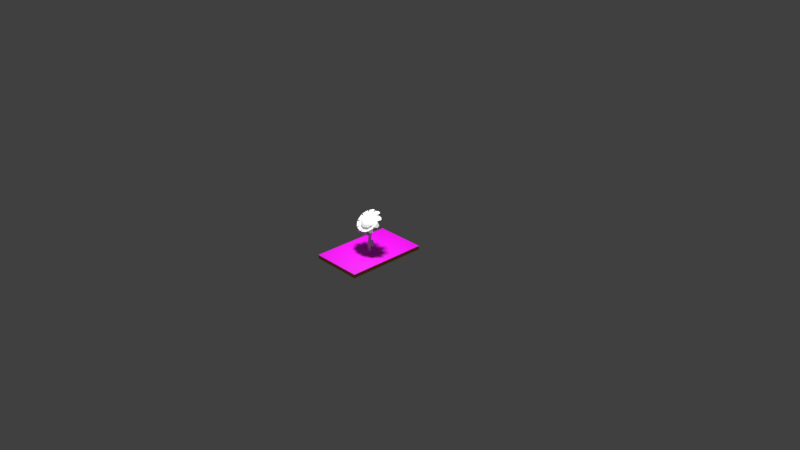 # Source: sunflower.blend  (saved by Blender 3.4.6; exported with 4.5.12 LTS)
import bpy
from mathutils import Matrix  # noqa: F401  (used for matrix-valued properties, if any)

bpy.ops.wm.read_factory_settings(use_empty=True)
scene = bpy.context.scene
scene.name = 'Scene'

# ---- collections
col_collection_1 = bpy.data.collections.new('Collection 1'); scene.collection.children.link(col_collection_1)

# ---- images (referenced by path relative to the original .blend; pixels are not part of the script)
import os
ASSET_DIR = os.environ.get("B2B_ASSET_DIR", "")  # directory of the original .blend (textures are referenced by path, not embedded)
HERE = os.path.dirname(os.path.abspath(__file__))  # packed textures are extracted next to this script under _unpacked/

def load_image(name, relpath, width, height, colorspace="sRGB"):
    """Load a texture the original file referenced (path relative to the .blend, or extracted next to this script)."""
    p = next((c for c in (os.path.join(HERE, relpath), os.path.join(ASSET_DIR, relpath)) if relpath and os.path.exists(c)), "")
    if p:
        img = bpy.data.images.load(p, check_existing=True)
        img.name = name
    else:  # same state as the original file: an image datablock whose file is absent (Cycles renders it pink)
        img = bpy.data.images.new(name, width, height)
        img.source = "FILE"
        img.filepath = "//" + (relpath or name)
    img.colorspace_settings.name = colorspace
    return img
img_sci_fi_science_space_fantasy_art_artwork_artistic_futuristic_10 = load_image('sci_fi_science_space_fantasy_art_artwork_artistic_futuristic_10', 'sci_fi_science_space_fantasy_art_artwork_artistic_futuristic_10773x6767.png', 1024, 1024, 'sRGB')

# ---- materials (node trees are filled in below, after node groups)
mat_none = bpy.data.materials.new('None')
mat_none.alpha_threshold = 0.0
mat_none.use_transparent_shadow = False
mat_none.specular_color = (0.8, 0.8, 0.8)
mat_none.roughness = 0.5
mat_none.specular_intensity = 1.0
mat_material = bpy.data.materials.new('Material')
mat_material.use_transparent_shadow = False
mat_material_001 = bpy.data.materials.new('Material.001')
mat_material_001.use_transparent_shadow = False

# ---- material node trees
mat_material.use_nodes = True; mat_material.node_tree.nodes.clear()
_N = mat_material.node_tree.nodes; _L = mat_material.node_tree.links
n0 = _N.new('ShaderNodeBsdfPrincipled'); n0.name = 'Principled BSDF'; n0.location = (10, 300)
n0.distribution = 'GGX'
n0.subsurface_method = 'RANDOM_WALK_SKIN'
n0.inputs[0].default_value = (0.8, 0.2068, 0.0, 1.0)
n0.inputs[1].default_value = 0.25
n0.inputs[3].default_value = 1.45
n0.inputs[20].default_value = 0.7759
n0.inputs[27].default_value = (0.0, 0.0, 0.0, 1.0)
n0.inputs[28].default_value = 1.0
n1 = _N.new('ShaderNodeOutputMaterial'); n1.name = 'Material Output'; n1.location = (300, 300)
_L.new(n0.outputs[0], n1.inputs[0])
n1.is_active_output = True
mat_material_001.use_nodes = True; mat_material_001.node_tree.nodes.clear()
_N = mat_material_001.node_tree.nodes; _L = mat_material_001.node_tree.links
n0 = _N.new('ShaderNodeBsdfPrincipled'); n0.name = 'Principled BSDF'; n0.location = (10, 300)
n0.distribution = 'GGX'
n0.subsurface_method = 'RANDOM_WALK_SKIN'
n0.inputs[3].default_value = 1.45
n0.inputs[27].default_value = (0.0, 0.0, 0.0, 1.0)
n0.inputs[28].default_value = 1.0
n1 = _N.new('ShaderNodeOutputMaterial'); n1.name = 'Material Output'; n1.location = (300, 300)
n2 = _N.new('ShaderNodeTexImage'); n2.name = 'Image Texture'; n2.location = (-280, 280)
n2.image = img_sci_fi_science_space_fantasy_art_artwork_artistic_futuristic_10
_L.new(n0.outputs[0], n1.inputs[0])
_L.new(n2.outputs[0], n0.inputs[0])
n1.is_active_output = True

# ---- world
world_world = bpy.data.worlds.new('World'); scene.world = world_world
world_world.color = (0.05088, 0.05088, 0.05088)
world_world.use_sun_shadow = False
world_world.sun_shadow_jitter_overblur = 0.0
world_world.cycles.sampling_method = 'MANUAL'

# ---- cameras
cam_camera = bpy.data.cameras.new('Camera')
cam_camera.clip_end = 100.0
cam_camera.lens = 35.0
cam_camera.sensor_width = 32.0
cam_camera.sensor_height = 18.0
cam_camera.ortho_scale = 7.314
cam_camera.dof.focus_distance = 0.0
cam_camera.dof.aperture_fstop = 128.0

# ---- lights
light_lamp = bpy.data.lights.new('Lamp', 'POINT')
light_lamp.transmission_factor = 0.0
light_lamp.cutoff_distance = 30.0
light_lamp.energy = 100.0
light_lamp.shadow_buffer_clip_start = 1.001
light_lamp.shadow_soft_size = 0.1
light_lamp.shadow_maximum_resolution = 0.006
light_lamp.use_absolute_resolution = True

# ---- meshes
me_sunflower = bpy.data.meshes.new('sunflower')
me_sunflower.from_pydata([(-0.000552, 0.4913, -0.2846), (-0.000552, 0.5017, -0.1939), (0.1939, 0.4601, -0.1463), (0.23, 0.4421, -0.2281), (0.3725, 0.1536, 0.1022), (0.314, 0.2169, 0.1323), (0.1939, 0.1082, 0.2568), (0.23, 0.02463, 0.25), (-0.2311, 0.02463, 0.25), (-0.195, 0.1082, 0.2568), (-0.3151, 0.2169, 0.1323), (-0.3736, 0.1536, 0.1022), (-0.2311, 0.4421, -0.2281), (-0.195, 0.4601, -0.1463), (0.3725, 0.3131, -0.08038), (0.314, 0.3514, -0.0217), (-0.000552, -0.02465, 0.3064), (-0.000552, 0.06663, 0.3044), (-0.3736, 0.3131, -0.08038), (-0.3151, 0.3514, -0.0217), (0.1961, 0.2709, 0.1285), (0.121, 0.2029, 0.2064), (-0.1221, 0.2029, 0.2064), (-0.1972, 0.2709, 0.1285), (-0.1221, 0.4229, -0.04563), (-0.000552, 0.4488, -0.07537), (0.1961, 0.3549, 0.03224), (-0.000552, 0.1769, 0.2361), (-0.1972, 0.3549, 0.03224), (0.121, 0.4229, -0.04563), (0.2506, 0.44, -0.2675), (-0.00058, 0.4936, -0.329), (0.02885, 0.6119, -0.3625), (0.2873, 0.5566, -0.2992), (0.4058, 0.1258, 0.09234), (0.4058, 0.2995, -0.1066), (0.5128, 0.3525, -0.06542), (0.5128, 0.1738, 0.1393), (-0.00058, -0.06832, 0.3147), (0.2506, -0.01465, 0.2532), (0.2873, -0.03034, 0.3731), (0.02885, -0.08558, 0.4364), (-0.4069, 0.1259, 0.0923), (-0.2517, -0.01467, 0.2533), (-0.336, -0.007613, 0.3471), (-0.4957, 0.137, 0.1814), (-0.2517, 0.44, -0.2675), (-0.4069, 0.2995, -0.1066), (-0.4957, 0.3893, -0.1075), (-0.336, 0.5339, -0.2732), (0.3334, 0.5326, -0.2717), (0.4924, 0.3887, -0.1069), (0.4924, 0.1375, 0.1808), (0.3334, -0.006354, 0.3456), (-0.02986, -0.08398, 0.4345), (-0.2871, -0.02901, 0.3716), (-0.5116, 0.1742, 0.1388), (-0.5116, 0.3521, -0.06492), (-0.2871, 0.5553, -0.2977), (-0.02986, 0.6103, -0.3606), (0.5892, 0.2347, -0.06702), (0.5892, 0.1563, 0.02278), (-0.5127, 0.3918, -0.2469), (-0.4427, 0.4552, -0.3196), (-0.1255, -0.1835, 0.4121), (-0.2383, -0.1594, 0.3845), (0.125, 0.5765, -0.4585), (0.2384, 0.5523, -0.4308), (-0.4427, -0.06422, 0.2753), (-0.5127, -0.000789, 0.2027), (0.509, 0.000255, 0.2016), (0.4393, -0.06287, 0.2739), (-0.2383, 0.5505, -0.4287), (-0.1255, 0.5746, -0.4563), (0.4393, 0.4539, -0.318), (0.509, 0.3908, -0.2457), (0.2384, -0.1613, 0.3865), (0.125, -0.1855, 0.4143), (-0.5873, 0.1565, 0.02259), (-0.5873, 0.2345, -0.06677), (0.2873, 0.5768, -0.2814), (0.02881, 0.6321, -0.3447), (0.5127, 0.194, 0.157), (0.5127, 0.3728, -0.04772), (0.02881, -0.06523, 0.454), (0.2873, -0.009999, 0.3907), (-0.4956, 0.1573, 0.1991), (-0.3359, 0.0127, 0.3647), (-0.3359, 0.5541, -0.2554), (-0.4956, 0.4095, -0.08979), (0.4921, 0.4089, -0.08909), (0.3332, 0.5528, -0.2539), (0.3332, 0.01402, 0.3632), (0.4921, 0.1579, 0.1984), (-0.287, -0.008571, 0.3891), (-0.02977, -0.06354, 0.452), (-0.5113, 0.3724, -0.04722), (-0.5113, 0.1945, 0.1565), (-0.02977, 0.6304, -0.3427), (-0.287, 0.5754, -0.2798), (0.6085, 0.1705, 0.03515), (0.6085, 0.2489, -0.05465), (-0.4582, 0.4768, -0.3157), (-0.5283, 0.4134, -0.2431), (-0.2442, -0.1574, 0.4106), (-0.1314, -0.1815, 0.4382), (0.2443, 0.5785, -0.4322), (0.131, 0.6027, -0.4599), (-0.5283, 0.005947, 0.2236), (-0.4582, -0.05748, 0.2962), (0.4549, -0.05618, 0.2947), (0.5246, 0.006938, 0.2224), (-0.1314, 0.6008, -0.4577), (-0.2442, 0.5767, -0.4301), (0.5246, 0.4124, -0.2419), (0.4549, 0.4755, -0.3142), (0.131, -0.1834, 0.4404), (0.2443, -0.1592, 0.4127), (-0.6066, 0.2487, -0.05443), (-0.6066, 0.1707, 0.03493), (-0.000552, 0.1524, -0.05975), (-0.09559, -0.8233, -0.03297), (-0.0713, -1.303, -0.04025), (-0.05058, -1.303, 0.00978), (-0.07557, -0.8233, 0.01535), (-0.02724, -0.8233, -0.1013), (-0.000552, -1.303, -0.111), (-0.05058, -1.303, -0.09027), (-0.07557, -0.8233, -0.0813), (0.02108, -0.8233, -0.0813), (0.04947, -1.303, -0.09027), (0.02108, -0.8233, 0.01535), (0.04947, -1.303, 0.00978), (0.07019, -1.303, -0.04025), (0.0411, -0.8233, -0.03297), (-0.000552, -1.303, 0.0305), (-0.02724, -0.8233, 0.03537), (-0.000554, 0.1312, 0.02342), (0.007583, -0.344, -0.005536), (0.05421, -0.344, -0.02485), (0.04437, 0.1401, 0.007083), (0.06299, 0.1616, -0.03237), (0.07353, -0.344, -0.07148), (0.05421, -0.344, -0.1181), (0.04437, 0.1831, -0.07182), (-0.04548, 0.1831, -0.07182), (-0.03904, -0.344, -0.1181), (-0.05836, -0.344, -0.07148), (-0.06409, 0.1616, -0.03237), (-0.04548, 0.1401, 0.007083), (-0.03904, -0.344, -0.02485), (0.007583, -0.344, -0.1374), (-0.000554, 0.192, -0.08817), (-0.008934, -0.7762, 0.02924), (0.03088, -0.7762, -0.06688), (0.213, -0.5895, -0.06255), (0.1481, -0.5895, 0.09409), (0.3854, -0.7588, 0.07209), (0.3578, -0.7588, 0.1385), (-0.05754, -0.4744, -0.08449), (0.02519, -0.4744, -0.0214), (-0.02561, -0.3346, 0.1535), (-0.1604, -0.3346, 0.0507), (-0.14, -0.4511, 0.2486), (-0.2324, -0.4511, 0.1781), (0.01953, -0.9784, -0.06504), (-0.06366, -0.9784, -0.05793), (-0.1278, -0.8286, -0.1893), (0.007772, -0.8286, -0.2009), (-0.1035, -0.9645, -0.3611), (-0.02999, -0.9645, -0.3674), (-0.008934, -0.7475, 0.02924), (0.1481, -0.5608, 0.09409), (0.213, -0.5608, -0.06255), (0.03088, -0.7475, -0.06688), (0.3578, -0.7301, 0.1385), (0.3854, -0.7301, 0.07209), (-0.05754, -0.4457, -0.08449), (-0.1604, -0.3059, 0.0507), (-0.02561, -0.3059, 0.1535), (0.02519, -0.4457, -0.0214), (-0.2324, -0.4224, 0.1781), (-0.14, -0.4224, 0.2486), (0.01953, -0.9497, -0.06504), (0.007772, -0.7999, -0.2009), (-0.1278, -0.7999, -0.1893), (-0.06366, -0.9497, -0.05793), (-0.02999, -0.9358, -0.3674), (-0.1035, -0.9358, -0.3611)], [], [(0, 1, 2, 3), (4, 5, 6, 7), (8, 9, 10, 11), (12, 13, 1, 0), (14, 15, 5, 4), (16, 17, 9, 8), (18, 19, 13, 12), (3, 2, 15, 14), (7, 6, 17, 16), (11, 10, 19, 18), (5, 20, 21, 6), (9, 22, 23, 10), (13, 24, 25, 1), (15, 26, 20, 5), (17, 27, 22, 9), (19, 28, 24, 13), (2, 29, 26, 15), (6, 21, 27, 17), (10, 23, 28, 19), (1, 25, 29, 2), (29, 25, 28), (26, 29, 28), (28, 25, 24), (20, 26, 28), (20, 28, 23), (20, 27, 21), (22, 27, 20), (22, 20, 23), (30, 31, 32, 33), (34, 35, 36, 37), (38, 39, 40, 41), (42, 43, 44, 45), (46, 47, 48, 49), (35, 30, 50, 51), (39, 34, 52, 53), (43, 38, 54, 55), (47, 42, 56, 57), (31, 46, 58, 59), (37, 36, 60, 61), (49, 48, 62, 63), (55, 54, 64, 65), (33, 32, 66, 67), (45, 44, 68, 69), (53, 52, 70, 71), (59, 58, 72, 73), (51, 50, 74, 75), (41, 40, 76, 77), (57, 56, 78, 79), (3, 80, 81, 0), (4, 82, 83, 14), (16, 84, 85, 7), (11, 86, 87, 8), (12, 88, 89, 18), (14, 90, 91, 3), (7, 92, 93, 4), (8, 94, 95, 16), (18, 96, 97, 11), (0, 98, 99, 12), (82, 100, 101, 83), (88, 102, 103, 89), (94, 104, 105, 95), (80, 106, 107, 81), (86, 108, 109, 87), (92, 110, 111, 93), (98, 112, 113, 99), (90, 114, 115, 91), (84, 116, 117, 85), (96, 118, 119, 97), (30, 33, 80, 3), (32, 31, 0, 81), (34, 37, 82, 4), (36, 35, 14, 83), (38, 41, 84, 16), (40, 39, 7, 85), (42, 45, 86, 11), (44, 43, 8, 87), (46, 49, 88, 12), (48, 47, 18, 89), (35, 51, 90, 14), (50, 30, 3, 91), (39, 53, 92, 7), (52, 34, 4, 93), (43, 55, 94, 8), (54, 38, 16, 95), (47, 57, 96, 18), (56, 42, 11, 97), (31, 59, 98, 0), (58, 46, 12, 99), (63, 62, 103, 102), (69, 68, 109, 108), (77, 76, 117, 116), (61, 60, 101, 100), (67, 66, 107, 106), (73, 72, 113, 112), (79, 78, 119, 118), (65, 64, 105, 104), (71, 70, 111, 110), (75, 74, 115, 114), (37, 61, 100, 82), (60, 36, 83, 101), (49, 63, 102, 88), (62, 48, 89, 103), (55, 65, 104, 94), (64, 54, 95, 105), (33, 67, 106, 80), (66, 32, 81, 107), (45, 69, 108, 86), (68, 44, 87, 109), (53, 71, 110, 92), (70, 52, 93, 111), (59, 73, 112, 98), (72, 58, 99, 113), (51, 75, 114, 90), (74, 50, 91, 115), (41, 77, 116, 84), (76, 40, 85, 117), (57, 79, 118, 96), (78, 56, 97, 119), (39, 38, 120), (42, 47, 120), (31, 30, 120), (34, 39, 120), (43, 42, 120), (46, 31, 120), (35, 34, 120), (38, 43, 120), (47, 46, 120), (30, 35, 120), (121, 122, 123, 124), (125, 126, 127, 128), (129, 130, 126, 125), (131, 132, 133, 134), (124, 123, 135, 136), (128, 127, 122, 121), (134, 133, 130, 129), (136, 135, 132, 131), (137, 138, 139, 140), (138, 136, 131, 139), (141, 142, 143, 144), (142, 134, 129, 143), (145, 146, 147, 148), (146, 128, 121, 147), (149, 150, 138, 137), (150, 124, 136, 138), (140, 139, 142, 141), (139, 131, 134, 142), (144, 143, 151, 152), (143, 129, 125, 151), (152, 151, 146, 145), (151, 125, 128, 146), (148, 147, 150, 149), (147, 121, 124, 150), (153, 154, 155, 156), (156, 155, 157, 158), (159, 160, 161, 162), (162, 161, 163, 164), (165, 166, 167, 168), (168, 167, 169, 170), (171, 172, 173, 174), (172, 175, 176, 173), (177, 178, 179, 180), (178, 181, 182, 179), (183, 184, 185, 186), (184, 187, 188, 185), (168, 184, 183, 165), (162, 178, 177, 159), (156, 172, 171, 153), (166, 186, 185, 167), (160, 180, 179, 161), (154, 174, 173, 155), (169, 188, 187, 170), (163, 182, 181, 164), (157, 176, 175, 158), (170, 187, 184, 168), (164, 181, 178, 162), (158, 175, 172, 156), (167, 185, 188, 169), (161, 179, 182, 163), (155, 173, 176, 157)])
me_sunflower.polygons.foreach_set('use_smooth', [True] * 179)
_k = set([(0, 1), (0, 3), (0, 12), (0, 31), (0, 81), (0, 98), (1, 2), (1, 13), (1, 25), (2, 3), (2, 15), (2, 29), (3, 14), (3, 30), (3, 80), (3, 91), (4, 5), (4, 7), (4, 14), (4, 34), (4, 82), (4, 93), (5, 6), (5, 15), (5, 20), (6, 7), (6, 17), (6, 21), (7, 16), (7, 39), (7, 85), (7, 92), (8, 9), (8, 11), (8, 16), (8, 43), (8, 87), (8, 94), (9, 10), (9, 17), (9, 22), (10, 11), (10, 19), (10, 23), (11, 18), (11, 42), (11, 86), (11, 97), (12, 13), (12, 18), (12, 46), (12, 88), (12, 99), (13, 19), (13, 24), (14, 15), (14, 35), (14, 83), (14, 90), (15, 26), (16, 17), (16, 38), (16, 84), (16, 95), (17, 27), (18, 19), (18, 47), (18, 89), (18, 96), (19, 28), (20, 21), (20, 26), (21, 27), (22, 23), (22, 27), (23, 28), (24, 25), (24, 28), (25, 29), (26, 29), (30, 31), (30, 33), (30, 35), (30, 50), (30, 120), (31, 32), (31, 46), (31, 59), (31, 120), (32, 33), (32, 66), (32, 81), (33, 67), (33, 80), (34, 35), (34, 37), (34, 39), (34, 52), (34, 120), (35, 36), (35, 51), (35, 120), (36, 37), (36, 60), (36, 83), (37, 61), (37, 82), (38, 39), (38, 41), (38, 43), (38, 54), (38, 120), (39, 40), (39, 53), (39, 120), (40, 41), (40, 76), (40, 85), (41, 77), (41, 84), (42, 43), (42, 45), (42, 47), (42, 56), (42, 120), (43, 44), (43, 55), (43, 120), (44, 45), (44, 68), (44, 87), (45, 69), (45, 86), (46, 47), (46, 49), (46, 58), (46, 120), (47, 48), (47, 57), (47, 120), (48, 49), (48, 62), (48, 89), (49, 63), (49, 88), (50, 51), (50, 74), (50, 91), (51, 75), (51, 90), (52, 53), (52, 70), (52, 93), (53, 71), (53, 92), (54, 55), (54, 64), (54, 95), (55, 65), (55, 94), (56, 57), (56, 78), (56, 97), (57, 79), (57, 96), (58, 59), (58, 72), (58, 99), (59, 73), (59, 98), (60, 61), (60, 101), (61, 100), (62, 63), (62, 103), (63, 102), (64, 65), (64, 105), (65, 104), (66, 67), (66, 107), (67, 106), (68, 69), (68, 109), (69, 108), (70, 71), (70, 111), (71, 110), (72, 73), (72, 113), (73, 112), (74, 75), (74, 115), (75, 114), (76, 77), (76, 117), (77, 116), (78, 79), (78, 119), (79, 118), (80, 81), (80, 106), (81, 107), (82, 83), (82, 100), (83, 101), (84, 85), (84, 116), (85, 117), (86, 87), (86, 108), (87, 109), (88, 89), (88, 102), (89, 103), (90, 91), (90, 114), (91, 115), (92, 93), (92, 110), (93, 111), (94, 95), (94, 104), (95, 105), (96, 97), (96, 118), (97, 119), (98, 99), (98, 112), (99, 113), (100, 101), (102, 103), (104, 105), (106, 107), (108, 109), (110, 111), (112, 113), (114, 115), (116, 117), (118, 119), (121, 122), (121, 124), (121, 128), (121, 147), (123, 124), (124, 136), (124, 150), (125, 126), (125, 128), (125, 129), (125, 151), (127, 128), (128, 146), (129, 130), (129, 134), (129, 143), (131, 132), (131, 134), (131, 136), (131, 139), (133, 134), (134, 142), (135, 136), (136, 138), (137, 138), (138, 139), (138, 150), (139, 140), (139, 142), (141, 142), (142, 143), (143, 144), (143, 151), (145, 146), (146, 147), (146, 151), (147, 148), (147, 150), (149, 150), (151, 152), (153, 156), (154, 155), (155, 156), (155, 157), (155, 173), (156, 158), (156, 172), (157, 158), (157, 176), (158, 175), (159, 162), (160, 161), (161, 162), (161, 163), (161, 179), (162, 164), (162, 178), (163, 164), (163, 182), (164, 181), (165, 168), (166, 167), (167, 168), (167, 169), (167, 185), (168, 170), (168, 184), (169, 170), (169, 188), (170, 187), (171, 172), (172, 173), (172, 175), (173, 174), (173, 176), (175, 176), (177, 178), (178, 179), (178, 181), (179, 180), (179, 182), (181, 182), (183, 184), (184, 185), (184, 187), (185, 186), (185, 188), (187, 188)])
me_sunflower.attributes.new('sharp_edge', 'BOOLEAN', 'EDGE').data.foreach_set('value', [ (min(e.vertices), max(e.vertices)) in _k for e in me_sunflower.edges])
_uv = me_sunflower.uv_layers.new(name='UVMap')
_uv.uv.foreach_set('vector', [0.5419, 0.8542, 0.5639, 0.8577, 0.5639, 0.9229, 0.5419, 0.9315, 0.1091, 0.9327, 0.0865, 0.9365, 0.0865, 0.88, 0.1091, 0.8657, 0.1284, 0.8657, 0.1474, 0.8716, 0.1474, 0.9375, 0.1284, 0.9438, 0.2717, 0.8618, 0.2938, 0.8759, 0.2938, 0.9341, 0.2717, 0.9308, 0.3561, 0.9194, 0.3335, 0.9117, 0.3335, 0.8461, 0.3561, 0.8416, 0.8244, 0.8565, 0.8458, 0.8604, 0.8458, 0.9258, 0.8244, 0.9341, 0.9328, 0.8494, 0.9138, 0.8431, 0.9138, 0.7773, 0.9328, 0.7713, 0.0218, 0.8679, 0.0405, 0.8742, 0.0405, 0.94, 0.0218, 0.946, 0.8838, 0.9445, 0.8651, 0.9386, 0.8651, 0.8728, 0.8838, 0.8664, 0.7714, 0.9345, 0.7504, 0.9281, 0.7504, 0.8622, 0.7714, 0.8565, 0.8494, 0.6644, 0.8873, 0.6767, 0.8873, 0.7179, 0.8494, 0.7303, 0.2717, 0.7767, 0.3098, 0.7889, 0.3098, 0.8301, 0.2717, 0.8425, 0.8078, 0.7713, 0.8458, 0.7838, 0.8458, 0.8249, 0.8078, 0.8371, 0.7177, 0.8926, 0.6799, 0.8803, 0.6799, 0.8391, 0.7177, 0.8268, 0.5136, 0.8644, 0.4756, 0.8522, 0.4756, 0.811, 0.5136, 0.7985, 0.7504, 0.7713, 0.7884, 0.7837, 0.7884, 0.8249, 0.7504, 0.8371, 0.838, 0.2045, 0.8758, 0.2169, 0.8758, 0.2581, 0.838, 0.2703, 0.4133, 0.8677, 0.3754, 0.8555, 0.3754, 0.8143, 0.4133, 0.8019, 0.5419, 0.769, 0.58, 0.7814, 0.58, 0.8225, 0.5419, 0.8349, 0.1677, 0.7998, 0.2056, 0.8123, 0.2056, 0.8535, 0.1677, 0.8657, 0.1242, 0.1423, 0.0851, 0.155, 0.0218, 0.109, 0.1483, 0.109, 0.1242, 0.1423, 0.0218, 0.109, 0.0218, 0.109, 0.0851, 0.155, 0.046, 0.1423, 0.1483, 0.0678, 0.1483, 0.109, 0.0218, 0.109, 0.1483, 0.0678, 0.0218, 0.109, 0.0218, 0.0678, 0.1483, 0.0678, 0.0851, 0.0218, 0.1242, 0.0345, 0.046, 0.0345, 0.0851, 0.0218, 0.1483, 0.0678, 0.046, 0.0345, 0.1483, 0.0678, 0.0218, 0.0678, 0.7459, 0.3294, 0.7459, 0.4143, 0.714, 0.4172, 0.714, 0.3299, 0.0539, 0.6574, 0.0539, 0.7421, 0.0218, 0.7413, 0.0218, 0.6541, 0.0218, 0.6312, 0.0218, 0.5467, 0.0572, 0.5478, 0.0572, 0.6348, 0.0865, 0.6331, 0.0865, 0.5481, 0.1234, 0.5467, 0.1234, 0.6342, 0.2717, 0.6794, 0.2717, 0.5949, 0.3068, 0.5912, 0.3068, 0.678, 0.7958, 0.3306, 0.7958, 0.4157, 0.7652, 0.4165, 0.7652, 0.3294, 0.718, 0.1008, 0.718, 0.1851, 0.685, 0.1834, 0.685, 0.0969, 0.1677, 0.6714, 0.1677, 0.5865, 0.2035, 0.5867, 0.2035, 0.6736, 0.3754, 0.6761, 0.3754, 0.5914, 0.411, 0.5888, 0.411, 0.6757, 0.7176, 0.2045, 0.7176, 0.2889, 0.685, 0.2927, 0.685, 0.2062, 0.8301, 0.6644, 0.8301, 0.752, 0.8004, 0.7278, 0.8004, 0.6894, 0.8953, 0.58, 0.8953, 0.5049, 0.9229, 0.5394, 0.9229, 0.5723, 0.1149, 0.7601, 0.1149, 0.8463, 0.0865, 0.8186, 0.0865, 0.7808, 0.8445, 0.3294, 0.8445, 0.4164, 0.8151, 0.3893, 0.8151, 0.3511, 0.9273, 0.6427, 0.9273, 0.7303, 0.9066, 0.7054, 0.9066, 0.667, 0.2502, 0.7998, 0.2502, 0.8863, 0.2249, 0.8655, 0.2249, 0.8276, 0.8651, 0.8471, 0.8651, 0.7713, 0.8945, 0.7809, 0.8945, 0.8141, 0.0497, 0.7615, 0.0497, 0.8486, 0.0218, 0.8243, 0.0218, 0.7861, 0.8951, 0.2818, 0.8951, 0.2045, 0.9236, 0.2144, 0.9236, 0.2483, 0.6458, 0.7673, 0.6458, 0.8541, 0.618, 0.832, 0.618, 0.7939, 0.4708, 0.0268, 0.516, 0.0218, 0.516, 0.1094, 0.4708, 0.1049, 0.0672, 0.4162, 0.0218, 0.4209, 0.0218, 0.3334, 0.0672, 0.3381, 0.1317, 0.4164, 0.0865, 0.4209, 0.0865, 0.3334, 0.1317, 0.3383, 0.4756, 0.4381, 0.5206, 0.4335, 0.5206, 0.521, 0.4756, 0.5162, 0.5239, 0.2635, 0.479, 0.2684, 0.479, 0.1809, 0.5239, 0.1855, 0.0663, 0.5227, 0.0218, 0.5274, 0.0218, 0.4402, 0.0663, 0.4446, 0.0865, 0.4446, 0.131, 0.4402, 0.131, 0.5274, 0.0865, 0.5227, 0.2119, 0.5629, 0.1677, 0.5672, 0.1677, 0.4801, 0.2119, 0.4849, 0.2717, 0.4892, 0.3158, 0.4847, 0.3158, 0.5719, 0.2717, 0.5673, 0.3754, 0.4871, 0.4196, 0.4824, 0.4196, 0.5695, 0.3754, 0.5652, 0.0865, 0.6536, 0.1193, 0.6806, 0.1193, 0.7189, 0.0865, 0.7408, 0.7373, 0.0969, 0.7684, 0.1217, 0.7684, 0.1601, 0.7373, 0.1845, 0.4562, 0.7825, 0.4255, 0.7584, 0.4255, 0.7202, 0.4562, 0.6954, 0.737, 0.2045, 0.769, 0.2245, 0.769, 0.2626, 0.737, 0.2911, 0.1987, 0.7805, 0.1677, 0.7562, 0.1677, 0.7178, 0.1987, 0.693, 0.7883, 0.2045, 0.8187, 0.2287, 0.8187, 0.267, 0.7883, 0.2916, 0.4062, 0.7825, 0.3754, 0.7578, 0.3754, 0.7196, 0.4062, 0.6954, 0.8072, 0.592, 0.7768, 0.5673, 0.7768, 0.5291, 0.8072, 0.5049, 0.7811, 0.752, 0.7504, 0.7277, 0.7504, 0.6893, 0.7811, 0.6644, 0.2491, 0.7801, 0.2181, 0.7557, 0.2181, 0.7175, 0.2491, 0.693, 0.81, 0.4795, 0.8146, 0.4403, 0.8224, 0.4366, 0.8224, 0.4842, 0.6988, 0.0674, 0.6939, 0.0282, 0.7067, 0.0218, 0.7067, 0.0711, 0.5975, 0.0654, 0.6024, 0.0255, 0.6102, 0.0218, 0.6102, 0.0718, 0.7506, 0.4814, 0.7461, 0.4416, 0.7584, 0.4366, 0.7584, 0.4851, 0.714, 0.4792, 0.7189, 0.4402, 0.7268, 0.4366, 0.7268, 0.4855, 0.5111, 0.9244, 0.5068, 0.8871, 0.5188, 0.8837, 0.5188, 0.9283, 0.4064, 0.9244, 0.4118, 0.8916, 0.4191, 0.887, 0.4191, 0.9282, 0.9322, 0.1676, 0.9268, 0.1353, 0.9393, 0.1322, 0.9393, 0.1725, 0.3754, 0.9281, 0.3795, 0.8912, 0.3871, 0.887, 0.3871, 0.9309, 0.7311, 0.066, 0.726, 0.028, 0.7389, 0.0218, 0.7389, 0.0698, 0.5432, 0.3063, 0.5486, 0.2751, 0.556, 0.2706, 0.556, 0.3098, 0.5807, 0.3022, 0.5753, 0.2732, 0.588, 0.2706, 0.588, 0.307, 0.1677, 0.9263, 0.1717, 0.8892, 0.1793, 0.885, 0.1793, 0.9293, 0.783, 0.4797, 0.7778, 0.4424, 0.7907, 0.4366, 0.7907, 0.4837, 0.6443, 0.916, 0.6485, 0.8774, 0.6562, 0.8734, 0.6562, 0.92, 0.6346, 0.0673, 0.6296, 0.028, 0.6424, 0.0218, 0.6424, 0.0711, 0.6618, 0.065, 0.6667, 0.0255, 0.6746, 0.0218, 0.6746, 0.0712, 0.5148, 0.682, 0.5103, 0.6429, 0.5225, 0.6381, 0.5225, 0.6859, 0.7152, 0.6354, 0.7205, 0.5973, 0.7282, 0.5934, 0.7282, 0.6413, 0.4798, 0.9257, 0.4756, 0.8875, 0.4875, 0.8837, 0.4875, 0.9298, 0.976, 0.2626, 0.976, 0.3007, 0.9696, 0.3014, 0.9696, 0.2633, 0.9466, 0.751, 0.9466, 0.7127, 0.9535, 0.7126, 0.9535, 0.751, 0.9761, 0.2052, 0.9761, 0.2433, 0.9696, 0.2426, 0.9696, 0.2045, 0.6443, 0.9782, 0.6443, 0.9399, 0.65, 0.9394, 0.65, 0.9776, 0.9757, 0.5058, 0.9757, 0.5438, 0.9697, 0.5429, 0.9697, 0.5049, 0.3335, 0.9774, 0.3335, 0.9395, 0.3394, 0.9387, 0.3394, 0.9766, 0.9458, 0.9366, 0.9458, 0.9747, 0.939, 0.9751, 0.939, 0.9371, 0.9669, 0.968, 0.9669, 0.9298, 0.9737, 0.9302, 0.9737, 0.9683, 0.9761, 0.5741, 0.9761, 0.612, 0.9701, 0.6112, 0.9701, 0.5733, 0.9782, 0.7127, 0.9782, 0.7509, 0.9728, 0.7508, 0.9728, 0.7126, 0.4488, 0.9347, 0.4488, 0.9699, 0.4404, 0.9682, 0.4441, 0.9274, 0.7077, 0.9581, 0.7099, 0.9178, 0.7163, 0.912, 0.7163, 0.9586, 0.7597, 0.066, 0.7582, 0.0223, 0.7663, 0.0218, 0.7663, 0.0715, 0.9593, 0.0409, 0.9593, 0.0856, 0.9527, 0.0912, 0.9523, 0.0422, 0.9411, 0.9115, 0.939, 0.8691, 0.9475, 0.8687, 0.9475, 0.9173, 0.6073, 0.3103, 0.6104, 0.2774, 0.6158, 0.2706, 0.6158, 0.3094, 0.6819, 0.9533, 0.6799, 0.9126, 0.6884, 0.912, 0.6884, 0.959, 0.9749, 0.8687, 0.9749, 0.9029, 0.9708, 0.9105, 0.9669, 0.8711, 0.2321, 0.9112, 0.2321, 0.956, 0.2249, 0.9549, 0.2254, 0.9056, 0.9429, 0.2551, 0.9435, 0.2099, 0.9503, 0.2045, 0.9503, 0.2545, 0.7492, 0.6373, 0.7475, 0.5938, 0.7558, 0.5934, 0.7558, 0.6429, 0.9586, 0.1824, 0.9586, 0.1379, 0.9651, 0.1322, 0.9651, 0.181, 0.959, 0.3734, 0.9591, 0.3294, 0.9655, 0.3312, 0.9655, 0.3792, 0.9337, 0.453, 0.9356, 0.4103, 0.9421, 0.4046, 0.9421, 0.4535, 0.9526, 0.8163, 0.9521, 0.7713, 0.9592, 0.7719, 0.9592, 0.8219, 0.9466, 0.6933, 0.9473, 0.6482, 0.9539, 0.6427, 0.9539, 0.6929, 0.2053, 0.8907, 0.2053, 0.9348, 0.1986, 0.9331, 0.1987, 0.885, 0.9422, 0.5533, 0.9437, 0.5104, 0.9504, 0.5049, 0.9504, 0.554, 0.9645, 0.4391, 0.9614, 0.4046, 0.97, 0.4053, 0.97, 0.4458, 0.9422, 0.6205, 0.9425, 0.5795, 0.9485, 0.5733, 0.9508, 0.6205, 0.2679, 0.0488, 0.3479, 0.0218, 0.3479, 0.1611, 0.1023, 0.314, 0.0218, 0.2877, 0.1023, 0.1743, 0.3754, 0.355, 0.4563, 0.3297, 0.4563, 0.4631, 0.4515, 0.1518, 0.3672, 0.1518, 0.4131, 0.0218, 0.1677, 0.0477, 0.2486, 0.0218, 0.2486, 0.1615, 0.4597, 0.3104, 0.3754, 0.3104, 0.4137, 0.1809, 0.2524, 0.4608, 0.1677, 0.4608, 0.2132, 0.3331, 0.2524, 0.3138, 0.1677, 0.3138, 0.2108, 0.1809, 0.3561, 0.3125, 0.2717, 0.3125, 0.3112, 0.1809, 0.2717, 0.3591, 0.3522, 0.3318, 0.3522, 0.4654, 0.6453, 0.6594, 0.6448, 0.5049, 0.6606, 0.505, 0.6606, 0.6595, 0.3561, 0.7028, 0.3561, 0.8223, 0.3424, 0.8146, 0.3428, 0.6954, 0.1389, 0.1743, 0.1389, 0.2938, 0.1216, 0.2944, 0.1222, 0.175, 0.6312, 0.0969, 0.6312, 0.2511, 0.6145, 0.2513, 0.6151, 0.0971, 0.8271, 0.6238, 0.8265, 0.5049, 0.8439, 0.5052, 0.8439, 0.6241, 0.3357, 0.6393, 0.3351, 0.4847, 0.3514, 0.4851, 0.3514, 0.6396, 0.491, 0.5404, 0.491, 0.6945, 0.4756, 0.6951, 0.4761, 0.5409, 0.9144, 0.3331, 0.9144, 0.4337, 0.898, 0.4298, 0.8986, 0.3294, 0.8635, 0.6331, 0.8632, 0.5115, 0.876, 0.5049, 0.876, 0.6293, 0.8787, 0.3357, 0.8787, 0.4478, 0.8638, 0.4412, 0.8643, 0.3294, 0.578, 0.4944, 0.5764, 0.3312, 0.5907, 0.3297, 0.5907, 0.5001, 0.6803, 0.4846, 0.6798, 0.3294, 0.6946, 0.3304, 0.6946, 0.4856, 0.5571, 0.3297, 0.5571, 0.5001, 0.5419, 0.4987, 0.5436, 0.3354, 0.6605, 0.3297, 0.6605, 0.4844, 0.6448, 0.4856, 0.6453, 0.3308, 0.8364, 0.0409, 0.8364, 0.1652, 0.8203, 0.1637, 0.821, 0.0422, 0.8563, 0.156, 0.8557, 0.044, 0.8717, 0.0409, 0.8717, 0.153, 0.6117, 0.487, 0.61, 0.3308, 0.6255, 0.3297, 0.6255, 0.493, 0.2318, 0.6353, 0.2312, 0.4801, 0.2472, 0.4816, 0.2472, 0.6368, 0.6806, 0.6443, 0.6799, 0.5067, 0.6959, 0.5049, 0.6959, 0.6451, 0.8916, 0.1509, 0.891, 0.044, 0.9075, 0.0409, 0.9075, 0.148, 0.801, 0.0443, 0.801, 0.1845, 0.7877, 0.1783, 0.7881, 0.0409, 0.4409, 0.9081, 0.4404, 0.8071, 0.4562, 0.8019, 0.4562, 0.9031, 0.4536, 0.4824, 0.4536, 0.6457, 0.4389, 0.6447, 0.4407, 0.4884, 0.6657, 0.0969, 0.6657, 0.2517, 0.6505, 0.253, 0.651, 0.0982, 0.6993, 0.7236, 0.7306, 0.7236, 0.7311, 0.6644, 0.6799, 0.6644, 0.5782, 0.0266, 0.5353, 0.0218, 0.56, 0.1064, 0.5782, 0.1084, 0.5927, 0.1809, 0.5609, 0.1809, 0.5432, 0.2513, 0.5952, 0.2513, 0.5419, 0.7497, 0.5922, 0.7497, 0.5838, 0.6899, 0.5494, 0.6899, 0.5188, 0.7144, 0.492, 0.7144, 0.4756, 0.7792, 0.5193, 0.7792, 0.618, 0.748, 0.6606, 0.748, 0.6508, 0.6788, 0.6278, 0.6788, 0.5574, 0.6091, 0.5419, 0.6706, 0.5941, 0.6706, 0.5894, 0.6091, 0.5226, 0.4129, 0.5226, 0.3297, 0.5027, 0.3302, 0.4756, 0.4142, 0.5444, 0.5195, 0.5419, 0.5898, 0.5943, 0.5898, 0.5765, 0.5195, 0.3208, 0.7573, 0.3097, 0.6987, 0.2761, 0.6987, 0.2717, 0.7573, 0.7237, 0.8075, 0.7237, 0.7434, 0.6799, 0.743, 0.6968, 0.8072, 0.7575, 0.5741, 0.7476, 0.5049, 0.7247, 0.5049, 0.7152, 0.5741, 0.9268, 0.106, 0.933, 0.1129, 0.933, 0.0478, 0.9268, 0.0409, 0.7907, 0.9207, 0.7974, 0.9271, 0.7974, 0.8628, 0.7907, 0.8565, 0.1477, 0.5514, 0.1427, 0.5467, 0.1427, 0.6209, 0.1477, 0.6257, 0.9197, 0.8687, 0.9138, 0.8758, 0.9138, 0.9381, 0.9197, 0.931, 0.5175, 0.5404, 0.5103, 0.5461, 0.5103, 0.6188, 0.5175, 0.6131, 0.0656, 0.8679, 0.0598, 0.8716, 0.0598, 0.9389, 0.0656, 0.9352, 0.5061, 0.1303, 0.4993, 0.1287, 0.4993, 0.1516, 0.5061, 0.1533, 0.6351, 0.3083, 0.6418, 0.3103, 0.6418, 0.2747, 0.6351, 0.2727, 0.48, 0.1287, 0.4708, 0.1287, 0.4708, 0.1504, 0.48, 0.1504, 0.1386, 0.8241, 0.1458, 0.8182, 0.1458, 0.7495, 0.1386, 0.7553, 0.618, 0.9369, 0.625, 0.9308, 0.625, 0.8734, 0.618, 0.8795, 0.6136, 0.6039, 0.6195, 0.6003, 0.6195, 0.5195, 0.6136, 0.5231, 0.1459, 0.6592, 0.1386, 0.6536, 0.1386, 0.7245, 0.1459, 0.7302, 0.9397, 0.3364, 0.9337, 0.3294, 0.9337, 0.3782, 0.9397, 0.3852, 0.5898, 0.8565, 0.5833, 0.8542, 0.5833, 0.9233, 0.5898, 0.9256])
me_sunflower.materials.append(mat_none)
me_sunflower.use_remesh_preserve_volume = False
me_sunflower.use_remesh_preserve_attributes = False
me_sunflower.use_mirror_vertex_groups = False
me_sunflower.update()
me_sunflower.normals_split_custom_set([tuple(v) for v in zip(*[iter([0.2334, 0.9661, -0.1102, 0.2334, 0.9661, -0.1102, 0.2334, 0.9661, -0.1102, 0.2334, 0.9661, -0.1102, 0.6111, 0.2016, 0.7654, 0.6111, 0.2016, 0.7654, 0.6111, 0.2016, 0.7654, 0.6111, 0.2016, 0.7654, -0.6111, 0.2016, 0.7654, -0.6111, 0.2016, 0.7654, -0.6111, 0.2016, 0.7654, -0.6111, 0.2016, 0.7654, -0.2334, 0.9661, -0.1102, -0.2334, 0.9661, -0.1102, -0.2334, 0.9661, -0.1102, -0.2334, 0.9661, -0.1102, 0.7554, 0.4936, 0.431, 0.7554, 0.4936, 0.431, 0.7554, 0.4936, 0.431, 0.7554, 0.4936, 0.431, -0.2334, 0.02116, 0.9721, -0.2334, 0.02116, 0.9721, -0.2334, 0.02116, 0.9721, -0.2334, 0.02116, 0.9721, -0.6111, 0.7856, 0.09653, -0.6111, 0.7856, 0.09653, -0.6111, 0.7856, 0.09653, -0.6111, 0.7856, 0.09653, 0.6111, 0.7856, 0.09653, 0.6111, 0.7856, 0.09653, 0.6111, 0.7856, 0.09653, 0.6111, 0.7856, 0.09653, 0.2334, 0.02116, 0.9721, 0.2334, 0.02116, 0.9721, 0.2334, 0.02116, 0.9721, 0.2334, 0.02116, 0.9721, -0.7554, 0.4936, 0.431, -0.7554, 0.4936, 0.431, -0.7554, 0.4936, 0.431, -0.7554, 0.4936, 0.431, 0.2488, 0.5979, 0.762, 0.2488, 0.5979, 0.762, 0.2488, 0.5979, 0.762, 0.2488, 0.5979, 0.762, -0.2488, 0.5979, 0.762, -0.2488, 0.5979, 0.762, -0.2488, 0.5979, 0.762, -0.2488, 0.5979, 0.762, -0.09505, 0.9092, 0.4054, -0.09505, 0.9092, 0.4054, -0.09505, 0.9092, 0.4054, -0.09505, 0.9092, 0.4054, 0.3076, 0.7168, 0.6258, 0.3076, 0.7168, 0.6258, 0.3076, 0.7168, 0.6258, 0.3076, 0.7168, 0.6258, -0.09505, 0.5244, 0.8462, -0.09505, 0.5244, 0.8462, -0.09505, 0.5244, 0.8462, -0.09505, 0.5244, 0.8462, -0.2489, 0.8357, 0.4896, -0.2489, 0.8357, 0.4896, -0.2489, 0.8357, 0.4896, -0.2489, 0.8357, 0.4896, 0.2489, 0.8357, 0.4896, 0.2489, 0.8357, 0.4896, 0.2489, 0.8357, 0.4896, 0.2489, 0.8357, 0.4896, 0.09505, 0.5244, 0.8462, 0.09505, 0.5244, 0.8462, 0.09505, 0.5244, 0.8462, 0.09505, 0.5244, 0.8462, -0.3076, 0.7168, 0.6258, -0.3076, 0.7168, 0.6258, -0.3076, 0.7168, 0.6258, -0.3076, 0.7168, 0.6258, 0.09505, 0.9092, 0.4054, 0.09505, 0.9092, 0.4054, 0.09505, 0.9092, 0.4054, 0.09505, 0.9092, 0.4054, -3.337e-07, 0.7533, 0.6577, -7.341e-07, 0.7533, 0.6577, 2.669e-07, 0.7533, 0.6577, 0.0, 0.7533, 0.6577, -3.337e-07, 0.7533, 0.6577, 2.669e-07, 0.7533, 0.6577, 2.669e-07, 0.7533, 0.6577, -7.341e-07, 0.7533, 0.6577, 3.47e-06, 0.7533, 0.6577, 2.942e-07, 0.7533, 0.6577, 0.0, 0.7533, 0.6577, 2.669e-07, 0.7533, 0.6577, 2.942e-07, 0.7533, 0.6577, 2.669e-07, 0.7533, 0.6577, 0.0, 0.7533, 0.6577, 2.942e-07, 0.7533, 0.6577, -7.068e-07, 0.7533, 0.6577, 3.688e-06, 0.7533, 0.6577, -3.337e-07, 0.7533, 0.6577, -7.068e-07, 0.7533, 0.6577, 2.942e-07, 0.7533, 0.6577, -3.337e-07, 0.7533, 0.6577, 2.942e-07, 0.7533, 0.6577, 0.0, 0.7533, 0.6577, 0.164, -0.3066, -0.9376, 0.164, -0.3066, -0.9376, 0.164, -0.3066, -0.9376, 0.164, -0.3066, -0.9376, 0.5306, -0.6385, -0.5575, 0.5306, -0.6385, -0.5575, 0.5306, -0.6385, -0.5575, 0.5306, -0.6385, -0.5575, 0.164, -0.9704, -0.1773, 0.164, -0.9704, -0.1773, 0.164, -0.9704, -0.1773, 0.164, -0.9704, -0.1773, -0.4293, -0.8436, -0.3225, -0.4293, -0.8436, -0.3225, -0.4293, -0.8436, -0.3225, -0.4293, -0.8436, -0.3225, -0.4293, -0.4334, -0.7924, -0.4293, -0.4334, -0.7924, -0.4293, -0.4334, -0.7924, -0.4293, -0.4334, -0.7924, 0.4362, -0.426, -0.7926, 0.4362, -0.426, -0.7926, 0.4362, -0.426, -0.7926, 0.4362, -0.426, -0.7926, 0.4362, -0.8429, -0.3152, 0.4362, -0.8429, -0.3152, 0.4362, -0.8429, -0.3152, 0.4362, -0.8429, -0.3152, -0.1666, -0.9717, -0.1676, -0.1666, -0.9717, -0.1676, -0.1666, -0.9717, -0.1676, -0.1666, -0.9717, -0.1676, -0.5392, -0.6344, -0.5539, -0.5392, -0.6344, -0.5539, -0.5392, -0.6344, -0.5539, -0.5392, -0.6344, -0.5539, -0.1666, -0.2972, -0.9402, -0.1666, -0.2972, -0.9402, -0.1666, -0.2972, -0.9402, -0.1666, -0.2972, -0.9402, -0.7617, -0.4881, -0.4261, -0.7617, -0.4881, -0.4261, -0.7617, -0.4881, -0.4261, -0.7617, -0.4881, -0.4261, 0.6162, -0.7826, -0.08891, 0.6162, -0.7826, -0.08891, 0.6162, -0.7826, -0.08891, 0.6162, -0.7826, -0.08891, 0.2362, -0.007707, -0.9717, 0.2362, -0.007707, -0.9717, 0.2362, -0.007707, -0.9717, 0.2362, -0.007707, -0.9717, -0.2354, -0.9645, 0.1195, -0.2354, -0.9645, 0.1195, -0.2354, -0.9645, 0.1195, -0.2354, -0.9645, 0.1195, 0.6162, -0.1937, -0.7634, 0.6162, -0.1937, -0.7634, 0.6162, -0.1937, -0.7634, 0.6162, -0.1937, -0.7634, -0.6183, -0.1903, -0.7625, -0.6183, -0.1903, -0.7625, -0.6183, -0.1903, -0.7625, -0.6183, -0.1903, -0.7625, 0.2362, -0.9638, 0.1234, 0.2362, -0.9638, 0.1234, 0.2362, -0.9638, 0.1234, 0.2362, -0.9638, 0.1234, -0.6183, -0.7812, -0.08571, -0.6183, -0.7812, -0.08571, -0.6183, -0.7812, -0.08571, -0.6183, -0.7812, -0.08571, -0.2354, -0.01168, -0.9718, -0.2354, -0.01168, -0.9718, -0.2354, -0.01168, -0.9718, -0.2354, -0.01168, -0.9718, 0.7643, -0.4858, -0.4241, 0.7643, -0.4858, -0.4241, 0.7643, -0.4858, -0.4241, 0.7643, -0.4858, -0.4241, -0.1324, 0.4126, 0.9012, -0.1324, 0.4126, 0.9012, -0.1324, 0.4126, 0.9012, -0.1324, 0.4126, 0.9012, -0.4285, 0.6806, 0.5943, -0.4285, 0.6806, 0.5943, -0.4285, 0.6806, 0.5943, -0.4285, 0.6806, 0.5943, -0.1324, 0.9486, 0.2873, -0.1324, 0.9486, 0.2873, -0.1324, 0.9486, 0.2873, -0.1324, 0.9486, 0.2873, 0.3466, 0.8463, 0.4045, 0.3466, 0.8463, 0.4045, 0.3466, 0.8463, 0.4045, 0.3466, 0.8463, 0.4045, 0.3466, 0.515, 0.784, 0.3466, 0.515, 0.784, 0.3466, 0.515, 0.784, 0.3466, 0.515, 0.784, -0.3517, 0.5103, 0.7848, -0.3517, 0.5103, 0.7848, -0.3517, 0.5103, 0.7848, -0.3517, 0.5103, 0.7848, -0.3517, 0.8464, 0.3998, -0.3517, 0.8464, 0.3998, -0.3517, 0.8464, 0.3998, -0.3517, 0.8464, 0.3998, 0.1344, 0.9503, 0.2808, 0.1344, 0.9503, 0.2808, 0.1344, 0.9503, 0.2808, 0.1344, 0.9503, 0.2808, 0.4348, 0.6784, 0.5923, 0.4348, 0.6784, 0.5923, 0.4348, 0.6784, 0.5923, 0.4348, 0.6784, 0.5923, 0.1344, 0.4064, 0.9038, 0.1344, 0.4064, 0.9038, 0.1344, 0.4064, 0.9038, 0.1344, 0.4064, 0.9038, 0.7149, 0.5267, 0.4599, 0.7149, 0.5267, 0.4599, 0.7149, 0.5267, 0.4599, 0.7149, 0.5267, 0.4599, -0.5784, 0.8031, 0.1433, -0.5784, 0.8031, 0.1433, -0.5784, 0.8031, 0.1433, -0.5784, 0.8031, 0.1433, -0.2214, 0.07718, 0.9721, -0.2214, 0.07718, 0.9721, -0.2214, 0.07718, 0.9721, -0.2214, 0.07718, 0.9721, 0.2209, 0.9739, -0.05229, 0.2209, 0.9739, -0.05229, 0.2209, 0.9739, -0.05229, 0.2209, 0.9739, -0.05229, -0.5784, 0.2504, 0.7764, -0.5784, 0.2504, 0.7764, -0.5784, 0.2504, 0.7764, -0.5784, 0.2504, 0.7764, 0.5797, 0.2484, 0.776, 0.5797, 0.2484, 0.776, 0.5797, 0.2484, 0.776, 0.5797, 0.2484, 0.776, -0.2214, 0.9736, -0.05466, -0.2214, 0.9736, -0.05466, -0.2214, 0.9736, -0.05466, -0.2214, 0.9736, -0.05466, 0.5797, 0.8024, 0.1414, 0.5797, 0.8024, 0.1414, 0.5797, 0.8024, 0.1414, 0.5797, 0.8024, 0.1414, 0.2209, 0.07956, 0.972, 0.2209, 0.07956, 0.972, 0.2209, 0.07956, 0.972, 0.2209, 0.07956, 0.972, -0.7166, 0.5254, 0.4587, -0.7166, 0.5254, 0.4587, -0.7166, 0.5254, 0.4587, -0.7166, 0.5254, 0.4587, 0.8945, -0.1991, 0.4003, 0.8945, -0.1991, 0.4003, 0.8945, -0.1991, 0.4003, 0.8945, -0.1991, 0.4003, -0.9779, 0.201, -0.05795, -0.9779, 0.201, -0.05795, -0.9779, 0.201, -0.05795, -0.9779, 0.201, -0.05795, -0.1349, -0.562, 0.8161, -0.1349, -0.562, 0.8161, -0.1349, -0.562, 0.8161, -0.1349, -0.562, 0.8161, -0.1349, 0.7328, -0.667, -0.1349, 0.7328, -0.667, -0.1349, 0.7328, -0.667, -0.1349, 0.7328, -0.667, -0.9779, -0.03029, 0.207, -0.9779, -0.03029, 0.207, -0.9779, -0.03029, 0.207, -0.9779, -0.03029, 0.207, 0.8945, 0.3698, -0.2512, 0.8945, 0.3698, -0.2512, 0.8945, 0.3698, -0.2512, 0.8945, 0.3698, -0.2512, -0.4694, 0.6613, -0.5851, -0.4694, 0.6613, -0.5851, -0.4694, 0.6613, -0.5851, -0.4694, 0.6613, -0.5851, 0.6877, -0.3862, 0.6147, 0.6877, -0.3862, 0.6147, 0.6877, -0.3862, 0.6147, 0.6877, -0.3862, 0.6147, 0.6877, 0.557, -0.4656, 0.6877, 0.557, -0.4656, 0.6877, 0.557, -0.4656, 0.6877, 0.557, -0.4656, -0.4694, -0.4905, 0.7342, -0.4694, -0.4905, 0.7342, -0.4694, -0.4905, 0.7342, -0.4694, -0.4905, 0.7342, 0.4715, -0.4897, 0.7334, 0.4715, -0.4897, 0.7334, 0.4715, -0.4897, 0.7334, 0.4715, -0.4897, 0.7334, -0.686, 0.5582, -0.4668, -0.686, 0.5582, -0.4668, -0.686, 0.5582, -0.4668, -0.686, 0.5582, -0.4668, -0.686, -0.3872, 0.616, -0.686, -0.3872, 0.616, -0.686, -0.3872, 0.616, -0.686, -0.3872, 0.616, 0.4715, 0.6606, -0.5841, 0.4715, 0.6606, -0.5841, 0.4715, 0.6606, -0.5841, 0.4715, 0.6606, -0.5841, -0.8955, 0.3685, -0.2495, -0.8955, 0.3685, -0.2495, -0.8955, 0.3685, -0.2495, -0.8955, 0.3685, -0.2495, 0.9774, -0.03173, 0.2089, 0.9774, -0.03173, 0.2089, 0.9774, -0.03173, 0.2089, 0.9774, -0.03173, 0.2089, 0.1325, 0.7331, -0.6671, 0.1325, 0.7331, -0.6671, 0.1325, 0.7331, -0.6671, 0.1325, 0.7331, -0.6671, 0.1326, -0.5621, 0.8164, 0.1326, -0.5621, 0.8164, 0.1326, -0.5621, 0.8164, 0.1326, -0.5621, 0.8164, 0.9774, 0.2027, -0.05962, 0.9774, 0.2027, -0.05962, 0.9774, 0.2027, -0.05962, 0.9774, 0.2027, -0.05962, -0.8955, -0.1976, 0.3988, -0.8955, -0.1976, 0.3988, -0.8955, -0.1976, 0.3988, -0.8955, -0.1976, 0.3988, -0.5657, -0.2682, -0.7798, -0.5657, -0.2682, -0.7798, -0.5657, -0.2682, -0.7798, -0.5657, -0.2682, -0.7798, -0.5657, -0.8088, -0.1606, -0.5657, -0.8088, -0.1606, -0.5657, -0.8088, -0.1606, -0.5657, -0.8088, -0.1606, 0.2161, -0.9759, 0.03078, 0.2161, -0.9759, 0.03078, 0.2161, -0.9759, 0.03078, 0.2161, -0.9759, 0.03078, 0.6992, -0.5385, -0.4702, 0.6992, -0.5385, -0.4702, 0.6992, -0.5385, -0.4702, 0.6992, -0.5385, -0.4702, 0.2161, -0.1012, -0.9711, 0.2161, -0.1012, -0.9711, 0.2161, -0.1012, -0.9711, 0.2161, -0.1012, -0.9711, -0.2155, -0.1035, -0.971, -0.2155, -0.1035, -0.971, -0.2155, -0.1035, -0.971, -0.2155, -0.1035, -0.971, -0.6975, -0.5398, -0.4713, -0.6975, -0.5398, -0.4713, -0.6975, -0.5398, -0.4713, -0.6975, -0.5398, -0.4713, -0.2155, -0.9761, 0.02841, -0.2155, -0.9761, 0.02841, -0.2155, -0.9761, 0.02841, -0.2155, -0.9761, 0.02841, 0.5643, -0.8094, -0.1625, 0.5643, -0.8094, -0.1625, 0.5643, -0.8094, -0.1625, 0.5643, -0.8094, -0.1625, 0.5643, -0.2702, -0.7801, 0.5643, -0.2702, -0.7801, 0.5643, -0.2702, -0.7801, 0.5643, -0.2702, -0.7801, 0.5081, -0.709, 0.4891, 0.5081, -0.709, 0.4891, 0.5081, -0.709, 0.4891, 0.5081, -0.709, 0.4891, 0.5081, 0.389, -0.7685, 0.5081, 0.389, -0.7685, 0.5081, 0.389, -0.7685, 0.5081, 0.389, -0.7685, 0.07958, 0.4805, -0.8734, 0.07958, 0.4805, -0.8734, 0.07958, 0.4805, -0.8734, 0.07958, 0.4805, -0.8734, -0.9017, -0.4077, 0.144, -0.9017, -0.4077, 0.144, -0.9017, -0.4077, 0.144, -0.9017, -0.4077, 0.144, -0.9509, -0.3079, 0.03093, -0.9509, -0.3079, 0.03093, -0.9509, -0.3079, 0.03093, -0.9509, -0.3079, 0.03093, 0.6366, -0.6472, 0.4195, 0.6366, -0.6472, 0.4195, 0.6366, -0.6472, 0.4195, 0.6366, -0.6472, 0.4195, 0.9509, -0.01183, -0.3094, 0.9509, -0.01183, -0.3094, 0.9509, -0.01183, -0.3094, 0.9509, -0.01183, -0.3094, -0.6368, 0.3274, -0.698, -0.6368, 0.3274, -0.698, -0.6368, 0.3274, -0.698, -0.6368, 0.3274, -0.698, -0.9017, 0.08771, -0.4234, -0.9017, 0.08771, -0.4234, -0.9017, 0.08771, -0.4234, -0.9017, 0.08771, -0.4234, 0.07959, -0.8006, 0.594, 0.07959, -0.8006, 0.594, 0.07959, -0.8006, 0.594, 0.07959, -0.8006, 0.594, -0.0791, -0.8001, 0.5946, -0.0791, -0.8001, 0.5946, -0.0791, -0.8001, 0.5946, -0.0791, -0.8001, 0.5946, 0.902, 0.08802, -0.4226, 0.902, 0.08802, -0.4226, 0.902, 0.08802, -0.4226, 0.902, 0.08802, -0.4226, 0.6366, 0.3283, -0.6978, 0.6366, 0.3283, -0.6978, 0.6366, 0.3283, -0.6978, 0.6366, 0.3283, -0.6978, -0.9509, -0.01094, -0.3093, -0.9509, -0.01094, -0.3093, -0.9509, -0.01094, -0.3093, -0.9509, -0.01094, -0.3093, 0.902, -0.4069, 0.1442, 0.902, -0.4069, 0.1442, 0.902, -0.4069, 0.1442, 0.902, -0.4069, 0.1442, -0.0791, 0.4812, -0.873, -0.0791, 0.4812, -0.873, -0.0791, 0.4812, -0.873, -0.0791, 0.4812, -0.873, -0.6369, -0.6475, 0.4186, -0.6369, -0.6475, 0.4186, -0.6369, -0.6475, 0.4186, -0.6369, -0.6475, 0.4186, 0.9509, -0.3082, 0.03001, 0.9509, -0.3082, 0.03001, 0.9509, -0.3082, 0.03001, 0.9509, -0.3082, 0.03001, -0.5086, 0.3895, -0.7679, -0.5086, 0.3895, -0.7679, -0.5086, 0.3895, -0.7679, -0.5086, 0.3895, -0.7679, -0.5086, -0.7083, 0.4895, -0.5086, -0.7083, 0.4895, -0.5086, -0.7083, 0.4895, -0.5086, -0.7083, 0.4895, 0.0597, -0.8599, -0.5069, 0.0597, -0.8599, -0.5069, 0.0597, -0.8599, -0.5069, -0.1932, -0.7391, -0.6453, -0.1932, -0.7391, -0.6453, -0.1932, -0.7391, -0.6453, 0.0597, -0.6183, -0.7837, 0.0597, -0.6183, -0.7837, 0.0597, -0.6183, -0.7837, 0.1563, -0.8138, -0.5598, 0.1563, -0.8138, -0.5598, 0.1563, -0.8138, -0.5598, -0.1563, -0.8138, -0.5597, -0.1563, -0.8138, -0.5597, -0.1563, -0.8138, -0.5597, -0.0597, -0.6183, -0.7837, -0.0597, -0.6183, -0.7837, -0.0597, -0.6183, -0.7837, 0.1932, -0.7391, -0.6453, 0.1932, -0.7391, -0.6453, 0.1932, -0.7391, -0.6453, -0.0597, -0.8599, -0.5069, -0.0597, -0.8599, -0.5069, -0.0597, -0.8599, -0.5069, -0.1563, -0.6644, -0.7308, -0.1563, -0.6644, -0.7308, -0.1563, -0.6644, -0.7308, 0.1563, -0.6644, -0.7308, 0.1563, -0.6644, -0.7308, 0.1563, -0.6644, -0.7308, -0.9226, -0.05254, 0.3822, -0.9226, -0.05254, 0.3822, -0.9226, -0.05254, 0.3822, -0.9226, -0.05254, 0.3822, -0.3827, -0.002662, -0.9239, -0.3827, -0.002662, -0.9239, -0.3827, -0.002662, -0.9239, -0.3827, -0.002662, -0.9239, 0.3824, 0.03992, -0.9231, 0.3824, 0.03992, -0.9231, 0.3824, 0.03992, -0.9231, 0.3824, 0.03992, -0.9231, 0.9227, 0.0502, 0.3822, 0.9227, 0.0502, 0.3822, 0.9227, 0.0502, 0.3822, 0.9227, 0.0502, 0.3822, -0.3825, -0.03068, 0.9234, -0.3825, -0.03068, 0.9234, -0.3825, -0.03068, 0.9234, -0.3825, -0.03068, 0.9234, -0.9231, -0.04097, -0.3824, -0.9231, -0.04097, -0.3824, -0.9231, -0.04097, -0.3824, -0.9231, -0.04097, -0.3824, 0.9221, 0.06176, -0.382, 0.9221, 0.06176, -0.382, 0.9221, 0.06176, -0.382, 0.9221, 0.06176, -0.382, 0.3827, 0.01192, 0.9238, 0.3827, 0.01192, 0.9238, 0.3827, 0.01192, 0.9238, 0.3827, 0.01192, 0.9238, 0.3668, -0.05209, 0.9288, 0.3668, -0.05209, 0.9288, 0.3668, -0.05209, 0.9288, 0.3668, -0.05209, 0.9288, 0.3822, 0.05097, 0.9227, 0.3822, 0.05097, 0.9227, 0.3822, 0.05097, 0.9227, 0.3822, 0.05097, 0.9227, 0.9185, 0.05054, -0.3921, 0.9185, 0.05054, -0.3921, 0.9185, 0.05054, -0.3921, 0.9185, 0.05054, -0.3921, 0.9199, -0.09283, -0.381, 0.9199, -0.09283, -0.381, 0.9199, -0.09283, -0.381, 0.9199, -0.09283, -0.381, -0.9169, 0.02214, -0.3984, -0.9169, 0.02214, -0.3984, -0.9169, 0.02214, -0.3984, -0.9169, 0.02214, -0.3984, -0.9231, 0.04098, -0.3824, -0.9231, 0.04098, -0.3824, -0.9231, 0.04098, -0.3824, -0.9231, 0.04098, -0.3824, -0.3676, -0.06448, 0.9278, -0.3676, -0.06448, 0.9278, -0.3676, -0.06448, 0.9278, -0.3676, -0.06448, 0.9278, -0.3805, 0.106, 0.9187, -0.3805, 0.106, 0.9187, -0.3805, 0.106, 0.9187, -0.3805, 0.106, 0.9187, 0.916, -0.009931, 0.4011, 0.916, -0.009931, 0.4011, 0.916, -0.009931, 0.4011, 0.916, -0.009931, 0.4011, 0.9234, -0.03173, 0.3825, 0.9234, -0.03173, 0.3825, 0.9234, -0.03173, 0.3825, 0.9234, -0.03173, 0.3825, 0.369, 0.08938, -0.9251, 0.369, 0.08938, -0.9251, 0.369, 0.08938, -0.9251, 0.369, 0.08938, -0.9251, 0.3809, -0.09692, -0.9195, 0.3809, -0.09692, -0.9195, 0.3809, -0.09692, -0.9195, 0.3809, -0.09692, -0.9195, -0.3684, 0.0782, -0.9264, -0.3684, 0.0782, -0.9264, -0.3684, 0.0782, -0.9264, -0.3684, 0.0782, -0.9264, -0.3823, -0.04174, -0.9231, -0.3823, -0.04174, -0.9231, -0.3823, -0.04174, -0.9231, -0.3823, -0.04174, -0.9231, -0.918, -0.03961, 0.3946, -0.918, -0.03961, 0.3946, -0.918, -0.03961, 0.3946, -0.918, -0.03961, 0.3946, -0.9191, 0.102, 0.3807, -0.9191, 0.102, 0.3807, -0.9191, 0.102, 0.3807, -0.9191, 0.102, 0.3807, 0.6834, -0.673, 0.2831, 0.6834, -0.673, 0.2831, 0.6834, -0.673, 0.2831, 0.6834, -0.673, 0.2831, -0.5786, -0.7796, -0.2397, -0.5786, -0.7796, -0.2397, -0.5786, -0.7796, -0.2397, -0.5786, -0.7796, -0.2397, -0.3853, -0.7722, 0.5052, -0.3853, -0.7722, 0.5052, -0.3853, -0.7722, 0.5052, -0.3853, -0.7722, 0.5052, 0.3798, -0.7796, -0.498, 0.3798, -0.7796, -0.498, 0.3798, -0.7796, -0.498, 0.3798, -0.7796, -0.498, -0.06301, -0.673, -0.737, -0.06301, -0.673, -0.737, -0.06301, -0.673, -0.737, -0.06301, -0.673, -0.737, 0.05336, -0.7796, 0.624, 0.05336, -0.7796, 0.624, 0.05336, -0.7796, 0.624, 0.05336, -0.7796, 0.624, -0.6834, 0.673, -0.2831, -0.6834, 0.673, -0.2831, -0.6834, 0.673, -0.2831, -0.6834, 0.673, -0.2831, 0.5786, 0.7796, 0.2397, 0.5786, 0.7796, 0.2397, 0.5786, 0.7796, 0.2397, 0.5786, 0.7796, 0.2397, 0.3853, 0.7722, -0.5052, 0.3853, 0.7722, -0.5052, 0.3853, 0.7722, -0.5052, 0.3853, 0.7722, -0.5052, -0.3798, 0.7796, 0.498, -0.3798, 0.7796, 0.498, -0.3798, 0.7796, 0.498, -0.3798, 0.7796, 0.498, 0.06301, 0.673, 0.737, 0.06301, 0.673, 0.737, 0.06301, 0.673, 0.737, 0.06301, 0.673, 0.737, -0.05336, 0.7796, -0.624, -0.05336, 0.7796, -0.624, -0.05336, 0.7796, -0.624, -0.05336, 0.7796, -0.624, 0.9963, 0.0, -0.08626, 0.9963, 0.0, -0.08626, 0.9963, 0.0, -0.08626, 0.9963, 0.0, -0.08626, -0.7958, 0.0, -0.6056, -0.7958, 0.0, -0.6056, -0.7958, 0.0, -0.6056, -0.7958, 0.0, -0.6056, -0.3817, 0.0, 0.9243, -0.3817, 0.0, 0.9243, -0.3817, 0.0, 0.9243, -0.3817, 0.0, 0.9243, -0.8986, 0.0, 0.4388, -0.8986, 0.0, 0.4388, -0.8986, 0.0, 0.4388, -0.8986, 0.0, 0.4388, 0.9603, 0.0, 0.2789, 0.9603, 0.0, 0.2789, 0.9603, 0.0, 0.2789, 0.9603, 0.0, 0.2789, 0.02378, 0.0, -0.9997, 0.02378, 0.0, -0.9997, 0.02378, 0.0, -0.9997, 0.02378, 0.0, -0.9997, -0.08521, 0.0, -0.9964, -0.08521, 0.0, -0.9964, -0.08521, 0.0, -0.9964, -0.08521, 0.0, -0.9964, -0.6064, 0.0, 0.7951, -0.6064, 0.0, 0.7951, -0.6064, 0.0, 0.7951, -0.6064, 0.0, 0.7951, 0.9239, 0.0, 0.3827, 0.9239, 0.0, 0.3827, 0.9239, 0.0, 0.3827, 0.9239, 0.0, 0.3827, 0.9752, 0.0, -0.2211, 0.9752, 0.0, -0.2211, 0.9752, 0.0, -0.2211, 0.9752, 0.0, -0.2211, -0.8708, 0.0, -0.4916, -0.8708, 0.0, -0.4916, -0.8708, 0.0, -0.4916, -0.8708, 0.0, -0.4916, -0.2072, 0.0, 0.9783, -0.2072, 0.0, 0.9783, -0.2072, 0.0, 0.9783, -0.2072, 0.0, 0.9783, -0.9902, 0.0, -0.14, -0.9902, 0.0, -0.14, -0.9902, 0.0, -0.14, -0.9902, 0.0, -0.14, 0.6392, 0.0, 0.769, 0.6392, 0.0, 0.769, 0.6392, 0.0, 0.769, 0.6392, 0.0, 0.769, 0.6156, 0.0, -0.7881, 0.6156, 0.0, -0.7881, 0.6156, 0.0, -0.7881, 0.6156, 0.0, -0.7881])] * 3)])
me_cube = bpy.data.meshes.new('Cube')
me_cube.from_pydata([(-1.0, -1.0, -1.0), (-1.0, -1.0, 1.0), (-1.0, 1.0, -1.0), (-1.0, 1.0, 1.0), (1.0, -1.0, -1.0), (1.0, -1.0, 1.0), (1.0, 1.0, -1.0), (1.0, 1.0, 1.0)], [], [(0, 1, 3, 2), (2, 3, 7, 6), (6, 7, 5, 4), (4, 5, 1, 0), (2, 6, 4, 0), (7, 3, 1, 5)])
me_cube.polygons.foreach_set('material_index', [0, 0, 0, 0, 0, 1])
_uv = me_cube.uv_layers.new(name='UVMap')
_uv.uv.foreach_set('vector', [0.375, 0.0, 0.625, 0.0, 0.625, 0.25, 0.375, 0.25, 0.375, 0.25, 0.625, 0.25, 0.625, 0.5, 0.375, 0.5, 0.375, 0.5, 0.625, 0.5, 0.625, 0.75, 0.375, 0.75, 0.375, 0.75, 0.625, 0.75, 0.625, 1.0, 0.375, 1.0, 0.125, 0.5, 0.375, 0.5, 0.375, 0.75, 0.125, 0.75, 9.99e-05, 0.9999, 0.0001001, 0.0001, 0.9999, 0.0001001, 0.9999, 0.9999])
me_cube.materials.append(mat_material)
me_cube.materials.append(mat_material_001)
me_cube.materials.append(None)
me_cube.update()

# ---- objects
ob_sunflower = bpy.data.objects.new('sunflower', me_sunflower)
ob_lamp = bpy.data.objects.new('Lamp', light_lamp)
ob_camera = bpy.data.objects.new('Camera', cam_camera)
ob_cube = bpy.data.objects.new('Cube', me_cube)

# ---- transforms, parenting, visibility, modifiers, constraints
ob_sunflower.location = (0.0, 0.0, 0.3915)
ob_sunflower.rotation_euler = (1.571, -0.0, 0.0)
ob_sunflower.scale = (0.3, 0.3, 0.3)
ob_sunflower.lineart.crease_threshold = 0.0
ob_lamp.location = (0.0, 0.0, 1.6)
ob_lamp.rotation_euler = (0.6503, 0.05522, 1.866)
ob_lamp.lock_rotations_4d = False
ob_lamp.empty_display_type = 'ARROWS'
ob_lamp.color = (0.0, 0.0, 0.0, 0.0)
ob_lamp.lineart.crease_threshold = 0.0
ob_camera.location = (7.481, -6.508, 5.344)
ob_camera.rotation_euler = (1.109, 0.0, 0.8149)
ob_camera.lock_rotations_4d = False
ob_camera.empty_display_type = 'ARROWS'
ob_camera.color = (0.0, 0.0, 0.0, 0.0)
ob_camera.display_type = 'WIRE'
ob_camera.lineart.crease_threshold = 0.0
ob_cube.location = (0.0, 0.0, 0.025)
ob_cube.scale = (0.35, 0.55, 0.025)

# ---- collection membership
col_collection_1.objects.link(ob_sunflower)
col_collection_1.objects.link(ob_lamp)
col_collection_1.objects.link(ob_camera)
col_collection_1.objects.link(ob_cube)

# ---- scene / render settings (as saved in the file)
scene.camera = ob_camera
scene.frame_start = 1; scene.frame_end = 250; scene.frame_set(1)
scene.render.engine = 'BLENDER_EEVEE_NEXT'
scene.render.resolution_percentage = 50
scene.render.dither_intensity = 0.0
scene.cycles.use_denoising = False
scene.cycles.samples = 128
scene.cycles.sampling_pattern = 'TABULATED_SOBOL'
scene.cycles.use_adaptive_sampling = False
scene.cycles.use_light_tree = False
scene.cycles.blur_glossy = 0.0
scene.cycles.sample_clamp_indirect = 0.0
scene.view_settings.view_transform = 'Standard'
bpy.context.view_layer.update()
